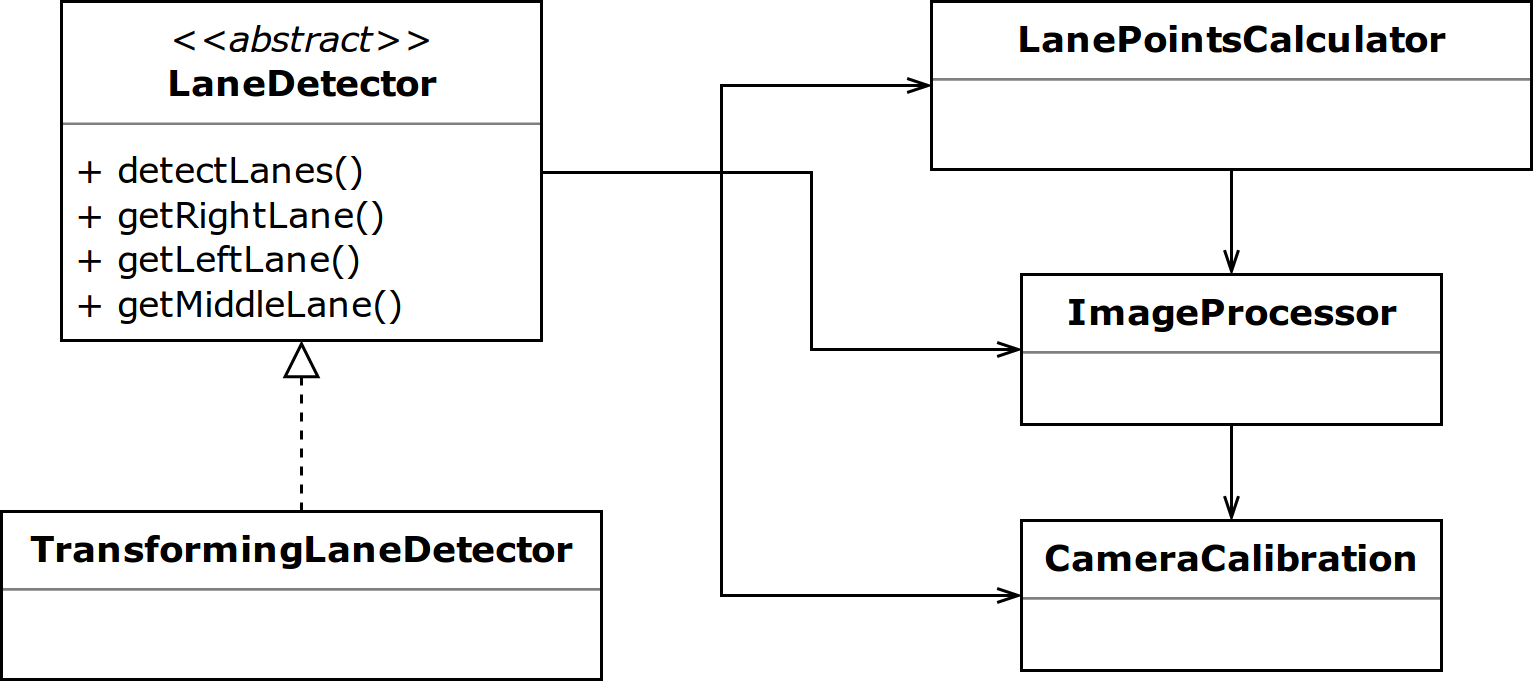

The diagram above was exported from draw.io. Its source (the exported page's mxGraphModel, read from the mxfile embedded in the PNG):
<mxGraphModel dx="1394" dy="782" grid="1" gridSize="10" guides="1" tooltips="1" connect="1" arrows="1" fold="1" page="1" pageScale="1" pageWidth="850" pageHeight="1100" background="#ffffff" math="0" shadow="0">
  <root>
    <mxCell id="0" />
    <mxCell id="1" parent="0" />
    <mxCell id="_3D5A83qIEav8C3FM1wk-10" style="edgeStyle=orthogonalEdgeStyle;rounded=0;orthogonalLoop=1;jettySize=auto;html=1;exitX=1;exitY=0.5;exitDx=0;exitDy=0;endArrow=openThin;endFill=0;endSize=6;strokeWidth=1;" parent="1" source="5d2195bd80daf111-18" target="_3D5A83qIEav8C3FM1wk-3" edge="1">
      <mxGeometry relative="1" as="geometry">
        <Array as="points">
          <mxPoint x="420" y="87" />
          <mxPoint x="420" y="146" />
        </Array>
      </mxGeometry>
    </mxCell>
    <mxCell id="J91taQuYVb0PgQhKmHem-1" style="edgeStyle=orthogonalEdgeStyle;rounded=0;orthogonalLoop=1;jettySize=auto;html=1;exitX=1;exitY=0.5;exitDx=0;exitDy=0;entryX=0;entryY=0.5;entryDx=0;entryDy=0;strokeWidth=1;endFill=0;endArrow=openThin;endSize=6;" edge="1" parent="1" source="5d2195bd80daf111-18" target="_3D5A83qIEav8C3FM1wk-4">
      <mxGeometry relative="1" as="geometry">
        <Array as="points">
          <mxPoint x="390" y="87" />
          <mxPoint x="390" y="228" />
        </Array>
      </mxGeometry>
    </mxCell>
    <mxCell id="5d2195bd80daf111-18" value="&lt;p style=&quot;margin: 0px ; margin-top: 4px ; text-align: center&quot;&gt;&lt;font face=&quot;Verdana&quot;&gt;&lt;i&gt;&amp;lt;&amp;lt;abstract&amp;gt;&amp;gt;&lt;/i&gt;&lt;/font&gt;&lt;br&gt;&lt;font face=&quot;Verdana&quot;&gt;&lt;b&gt;LaneDetector&lt;/b&gt;&lt;/font&gt;&lt;/p&gt;&lt;hr size=&quot;1&quot;&gt;&lt;p style=&quot;margin: 0px ; margin-left: 4px&quot;&gt;&lt;font face=&quot;Verdana&quot;&gt;+ detectLanes()&lt;br&gt;+ getRightLane()&lt;/font&gt;&lt;/p&gt;&lt;p style=&quot;margin: 0px ; margin-left: 4px&quot;&gt;&lt;font face=&quot;Verdana&quot;&gt;+ getLeftLane()&lt;/font&gt;&lt;/p&gt;&lt;p style=&quot;margin: 0px ; margin-left: 4px&quot;&gt;&lt;font face=&quot;Verdana&quot;&gt;+ getMiddleLane()&lt;/font&gt;&lt;/p&gt;&lt;p style=&quot;margin: 0px ; margin-left: 4px&quot;&gt;&lt;br&gt;&lt;/p&gt;&lt;hr size=&quot;1&quot;&gt;&lt;p style=&quot;margin: 0px ; margin-left: 4px&quot;&gt;+ method1(Type): Type&lt;br&gt;+ method2(Type, Type): Type&lt;/p&gt;" style="verticalAlign=top;align=left;overflow=fill;fontSize=12;fontFamily=Helvetica;html=1;rounded=0;shadow=0;comic=0;labelBackgroundColor=none;strokeColor=#000000;strokeWidth=1;fillColor=#ffffff;" parent="1" vertex="1">
      <mxGeometry x="170" y="30" width="160" height="113" as="geometry" />
    </mxCell>
    <mxCell id="_3D5A83qIEav8C3FM1wk-5" style="edgeStyle=orthogonalEdgeStyle;rounded=0;orthogonalLoop=1;jettySize=auto;html=1;exitX=0.5;exitY=0;exitDx=0;exitDy=0;endArrow=block;endFill=0;strokeWidth=1;endSize=10;dashed=1;" parent="1" source="_3D5A83qIEav8C3FM1wk-1" target="5d2195bd80daf111-18" edge="1">
      <mxGeometry relative="1" as="geometry" />
    </mxCell>
    <mxCell id="_3D5A83qIEav8C3FM1wk-1" value="&lt;p style=&quot;margin: 0px ; margin-top: 4px ; text-align: center&quot;&gt;&lt;font face=&quot;Verdana&quot;&gt;&lt;b&gt;&lt;font&gt;TransformingLaneDetector&lt;/font&gt;&lt;/b&gt;&lt;/font&gt;&lt;/p&gt;&lt;hr size=&quot;1&quot;&gt;&lt;br&gt;&lt;p style=&quot;margin: 0px ; margin-left: 4px&quot;&gt;&lt;br&gt;&lt;/p&gt;&lt;hr size=&quot;1&quot;&gt;&lt;p style=&quot;margin: 0px ; margin-left: 4px&quot;&gt;+ method1(Type): Type&lt;br&gt;+ method2(Type, Type): Type&lt;/p&gt;" style="verticalAlign=top;align=left;overflow=fill;fontSize=12;fontFamily=Helvetica;html=1;rounded=0;shadow=0;comic=0;labelBackgroundColor=none;strokeColor=#000000;strokeWidth=1;fillColor=#ffffff;" parent="1" vertex="1">
      <mxGeometry x="150" y="200" width="200" height="56" as="geometry" />
    </mxCell>
    <mxCell id="_3D5A83qIEav8C3FM1wk-2" value="&lt;p style=&quot;margin: 0px ; margin-top: 4px ; text-align: center&quot;&gt;&lt;font face=&quot;Verdana&quot;&gt;&lt;b&gt;&lt;font&gt;LanePointsCalculator&lt;/font&gt;&lt;/b&gt;&lt;/font&gt;&lt;/p&gt;&lt;hr size=&quot;1&quot;&gt;&lt;br&gt;&lt;p style=&quot;margin: 0px ; margin-left: 4px&quot;&gt;&lt;br&gt;&lt;/p&gt;&lt;hr size=&quot;1&quot;&gt;&lt;p style=&quot;margin: 0px ; margin-left: 4px&quot;&gt;+ method1(Type): Type&lt;br&gt;+ method2(Type, Type): Type&lt;/p&gt;" style="verticalAlign=top;align=left;overflow=fill;fontSize=12;fontFamily=Helvetica;html=1;rounded=0;shadow=0;comic=0;labelBackgroundColor=none;strokeColor=#000000;strokeWidth=1;fillColor=#ffffff;" parent="1" vertex="1">
      <mxGeometry x="460" y="30" width="200" height="56" as="geometry" />
    </mxCell>
    <mxCell id="_3D5A83qIEav8C3FM1wk-8" style="edgeStyle=orthogonalEdgeStyle;rounded=0;orthogonalLoop=1;jettySize=auto;html=1;endArrow=openThin;endFill=0;endSize=6;strokeWidth=1;" parent="1" source="5d2195bd80daf111-18" target="_3D5A83qIEav8C3FM1wk-2" edge="1">
      <mxGeometry relative="1" as="geometry">
        <mxPoint x="360" y="58" as="sourcePoint" />
        <mxPoint x="420" y="80" as="targetPoint" />
        <Array as="points">
          <mxPoint x="390" y="87" />
          <mxPoint x="390" y="58" />
        </Array>
      </mxGeometry>
    </mxCell>
    <mxCell id="_3D5A83qIEav8C3FM1wk-3" value="&lt;p style=&quot;margin: 0px ; margin-top: 4px ; text-align: center&quot;&gt;&lt;font face=&quot;Verdana&quot;&gt;&lt;b&gt;&lt;font&gt;ImageProcessor&lt;/font&gt;&lt;/b&gt;&lt;/font&gt;&lt;/p&gt;&lt;hr size=&quot;1&quot;&gt;&lt;br&gt;&lt;p style=&quot;margin: 0px ; margin-left: 4px&quot;&gt;&lt;br&gt;&lt;/p&gt;&lt;hr size=&quot;1&quot;&gt;&lt;p style=&quot;margin: 0px ; margin-left: 4px&quot;&gt;+ method1(Type): Type&lt;br&gt;+ method2(Type, Type): Type&lt;/p&gt;" style="verticalAlign=top;align=left;overflow=fill;fontSize=12;fontFamily=Helvetica;html=1;rounded=0;shadow=0;comic=0;labelBackgroundColor=none;strokeColor=#000000;strokeWidth=1;fillColor=#ffffff;" parent="1" vertex="1">
      <mxGeometry x="490" y="121" width="140" height="50" as="geometry" />
    </mxCell>
    <mxCell id="_3D5A83qIEav8C3FM1wk-6" style="edgeStyle=orthogonalEdgeStyle;rounded=0;orthogonalLoop=1;jettySize=auto;html=1;exitX=0.5;exitY=1;exitDx=0;exitDy=0;endArrow=openThin;endFill=0;endSize=6;strokeWidth=1;" parent="1" source="_3D5A83qIEav8C3FM1wk-2" target="_3D5A83qIEav8C3FM1wk-3" edge="1">
      <mxGeometry relative="1" as="geometry" />
    </mxCell>
    <mxCell id="_3D5A83qIEav8C3FM1wk-4" value="&lt;p style=&quot;margin: 0px ; margin-top: 4px ; text-align: center&quot;&gt;&lt;font face=&quot;Verdana&quot;&gt;&lt;b&gt;&lt;font&gt;CameraCalibration&lt;/font&gt;&lt;/b&gt;&lt;/font&gt;&lt;/p&gt;&lt;hr size=&quot;1&quot;&gt;&lt;br&gt;&lt;p style=&quot;margin: 0px ; margin-left: 4px&quot;&gt;&lt;br&gt;&lt;/p&gt;&lt;hr size=&quot;1&quot;&gt;&lt;p style=&quot;margin: 0px ; margin-left: 4px&quot;&gt;+ method1(Type): Type&lt;br&gt;+ method2(Type, Type): Type&lt;/p&gt;" style="verticalAlign=top;align=left;overflow=fill;fontSize=12;fontFamily=Helvetica;html=1;rounded=0;shadow=0;comic=0;labelBackgroundColor=none;strokeColor=#000000;strokeWidth=1;fillColor=#ffffff;" parent="1" vertex="1">
      <mxGeometry x="490" y="203" width="140" height="50" as="geometry" />
    </mxCell>
    <mxCell id="_3D5A83qIEav8C3FM1wk-7" style="edgeStyle=orthogonalEdgeStyle;rounded=0;orthogonalLoop=1;jettySize=auto;html=1;exitX=0.5;exitY=1;exitDx=0;exitDy=0;endArrow=openThin;endFill=0;endSize=6;strokeWidth=1;" parent="1" source="_3D5A83qIEav8C3FM1wk-3" target="_3D5A83qIEav8C3FM1wk-4" edge="1">
      <mxGeometry relative="1" as="geometry" />
    </mxCell>
  </root>
</mxGraphModel>